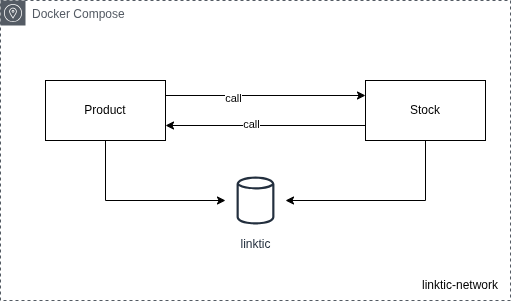

The diagram above was exported from draw.io. Its source (the exported page's mxGraphModel, read from the mxfile embedded in the PNG):
<mxGraphModel dx="2000" dy="793" grid="1" gridSize="10" guides="1" tooltips="1" connect="1" arrows="1" fold="1" page="1" pageScale="1" pageWidth="827" pageHeight="1169" math="0" shadow="0">
  <root>
    <mxCell id="0" />
    <mxCell id="1" parent="0" />
    <mxCell id="oII19OzngvKT8D8GCYVj-1" value="Product" style="rounded=0;whiteSpace=wrap;html=1;" vertex="1" parent="1">
      <mxGeometry x="200" y="280" width="120" height="60" as="geometry" />
    </mxCell>
    <mxCell id="oII19OzngvKT8D8GCYVj-2" value="Stock" style="rounded=0;whiteSpace=wrap;html=1;" vertex="1" parent="1">
      <mxGeometry x="520" y="280" width="120" height="60" as="geometry" />
    </mxCell>
    <mxCell id="oII19OzngvKT8D8GCYVj-6" value="Docker Compose" style="sketch=0;outlineConnect=0;gradientColor=none;html=1;whiteSpace=wrap;fontSize=12;fontStyle=0;shape=mxgraph.aws4.group;grIcon=mxgraph.aws4.group_availability_zone;strokeColor=#545B64;fillColor=none;verticalAlign=top;align=left;spacingLeft=30;fontColor=#545B64;dashed=1;" vertex="1" parent="1">
      <mxGeometry x="155" y="200" width="510" height="300" as="geometry" />
    </mxCell>
    <mxCell id="oII19OzngvKT8D8GCYVj-3" value="" style="endArrow=classic;html=1;rounded=0;exitX=1;exitY=0.25;exitDx=0;exitDy=0;entryX=0;entryY=0.25;entryDx=0;entryDy=0;" edge="1" parent="1" source="oII19OzngvKT8D8GCYVj-1" target="oII19OzngvKT8D8GCYVj-2">
      <mxGeometry width="50" height="50" relative="1" as="geometry">
        <mxPoint x="390" y="430" as="sourcePoint" />
        <mxPoint x="440" y="380" as="targetPoint" />
      </mxGeometry>
    </mxCell>
    <mxCell id="oII19OzngvKT8D8GCYVj-7" value="call" style="edgeLabel;html=1;align=center;verticalAlign=middle;resizable=0;points=[];" vertex="1" connectable="0" parent="oII19OzngvKT8D8GCYVj-3">
      <mxGeometry x="-0.33" y="-2" relative="1" as="geometry">
        <mxPoint as="offset" />
      </mxGeometry>
    </mxCell>
    <mxCell id="oII19OzngvKT8D8GCYVj-5" value="" style="endArrow=classic;html=1;rounded=0;entryX=1;entryY=0.75;entryDx=0;entryDy=0;exitX=0;exitY=0.75;exitDx=0;exitDy=0;" edge="1" parent="1" source="oII19OzngvKT8D8GCYVj-2" target="oII19OzngvKT8D8GCYVj-1">
      <mxGeometry width="50" height="50" relative="1" as="geometry">
        <mxPoint x="390" y="430" as="sourcePoint" />
        <mxPoint x="440" y="380" as="targetPoint" />
      </mxGeometry>
    </mxCell>
    <mxCell id="oII19OzngvKT8D8GCYVj-8" value="call" style="edgeLabel;html=1;align=center;verticalAlign=middle;resizable=0;points=[];" vertex="1" connectable="0" parent="oII19OzngvKT8D8GCYVj-5">
      <mxGeometry x="0.15" y="-2" relative="1" as="geometry">
        <mxPoint as="offset" />
      </mxGeometry>
    </mxCell>
    <mxCell id="oII19OzngvKT8D8GCYVj-9" value="linktic" style="sketch=0;outlineConnect=0;fontColor=#232F3E;gradientColor=none;strokeColor=#232F3E;fillColor=#ffffff;dashed=0;verticalLabelPosition=bottom;verticalAlign=top;align=center;html=1;fontSize=12;fontStyle=0;aspect=fixed;shape=mxgraph.aws4.resourceIcon;resIcon=mxgraph.aws4.generic_database;" vertex="1" parent="1">
      <mxGeometry x="380" y="370" width="60" height="60" as="geometry" />
    </mxCell>
    <mxCell id="oII19OzngvKT8D8GCYVj-12" value="" style="endArrow=classic;html=1;rounded=0;exitX=0.5;exitY=1;exitDx=0;exitDy=0;" edge="1" parent="1" source="oII19OzngvKT8D8GCYVj-1" target="oII19OzngvKT8D8GCYVj-9">
      <mxGeometry width="50" height="50" relative="1" as="geometry">
        <mxPoint x="390" y="430" as="sourcePoint" />
        <mxPoint x="440" y="380" as="targetPoint" />
        <Array as="points">
          <mxPoint x="260" y="400" />
        </Array>
      </mxGeometry>
    </mxCell>
    <mxCell id="oII19OzngvKT8D8GCYVj-13" value="" style="endArrow=classic;html=1;rounded=0;exitX=0.5;exitY=1;exitDx=0;exitDy=0;" edge="1" parent="1" source="oII19OzngvKT8D8GCYVj-2" target="oII19OzngvKT8D8GCYVj-9">
      <mxGeometry width="50" height="50" relative="1" as="geometry">
        <mxPoint x="390" y="430" as="sourcePoint" />
        <mxPoint x="440" y="380" as="targetPoint" />
        <Array as="points">
          <mxPoint x="580" y="400" />
        </Array>
      </mxGeometry>
    </mxCell>
    <mxCell id="oII19OzngvKT8D8GCYVj-14" value="linktic-network" style="text;html=1;whiteSpace=wrap;strokeColor=none;fillColor=none;align=center;verticalAlign=middle;rounded=0;" vertex="1" parent="1">
      <mxGeometry x="565" y="470" width="100" height="30" as="geometry" />
    </mxCell>
  </root>
</mxGraphModel>